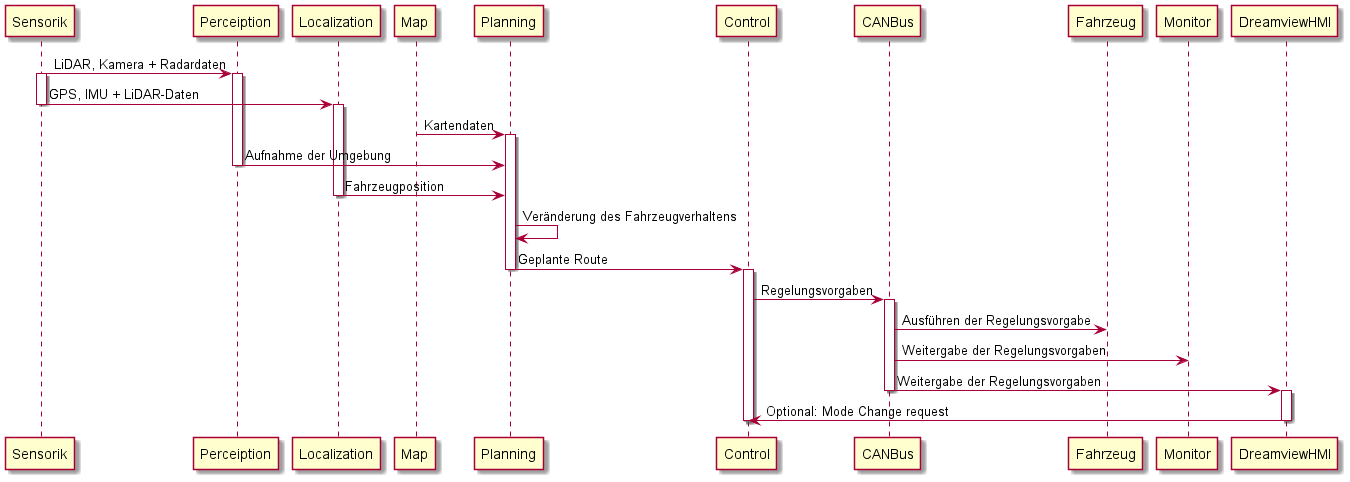

The diagram above was rendered by PlantUML. Its source (embedded in the PNG):
@startuml
participant Sensorik

Sensorik -> Perceiption: LiDAR, Kamera + Radardaten
activate Perceiption
activate Sensorik

Sensorik -> Localization: GPS, IMU + LiDAR-Daten
deactivate Sensorik
activate Localization


Map -> Planning: Kartendaten
activate Planning

Perceiption -> Planning: Aufnahme der Umgebung
deactivate Perceiption

Localization -> Planning: Fahrzeugposition
deactivate Localization


Planning -> Planning: Veränderung des Fahrzeugverhaltens

Planning -> Control: Geplante Route
deactivate Planning
activate Control

Control -> CANBus: Regelungsvorgaben
activate CANBus

CANBus -> Fahrzeug: Ausführen der Regelungsvorgabe

CANBus -> Monitor: Weitergabe der Regelungsvorgaben

CANBus -> DreamviewHMI: Weitergabe der Regelungsvorgaben
deactivate CANBus
activate DreamviewHMI

DreamviewHMI -> Control: Optional: Mode Change request
deactivate DreamviewHMI
deactivate Control


@enduml